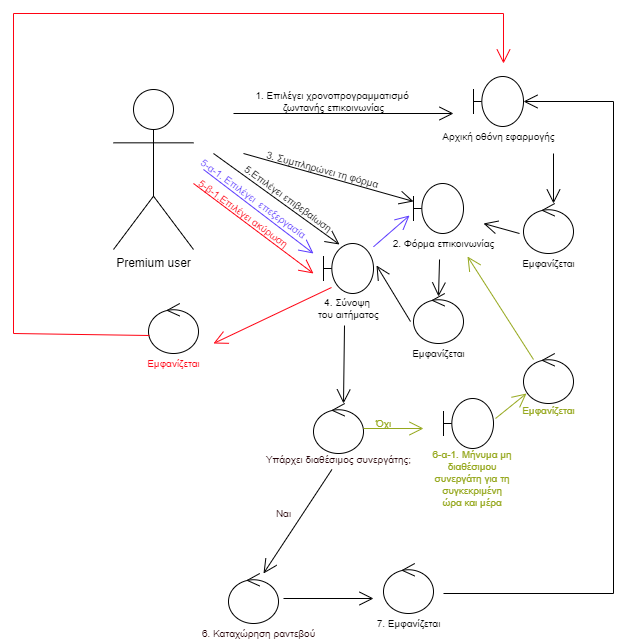

The diagram above was exported from draw.io. Its source (the exported page's mxGraphModel, read from the mxfile embedded in the PNG):
<mxGraphModel dx="2249" dy="697" grid="1" gridSize="10" guides="1" tooltips="1" connect="1" arrows="1" fold="1" page="1" pageScale="1" pageWidth="827" pageHeight="1169" math="0" shadow="0">
  <root>
    <mxCell id="0" />
    <mxCell id="1" parent="0" />
    <mxCell id="FXRhnulUeu5bzSubMdIY-1" value="Premium user" style="shape=umlActor;verticalLabelPosition=bottom;verticalAlign=top;html=1;outlineConnect=0;" parent="1" vertex="1">
      <mxGeometry x="10" y="126" width="80" height="160" as="geometry" />
    </mxCell>
    <mxCell id="FXRhnulUeu5bzSubMdIY-2" value="" style="ellipse;shape=umlControl;whiteSpace=wrap;html=1;" parent="1" vertex="1">
      <mxGeometry x="420" y="240" width="50" height="50" as="geometry" />
    </mxCell>
    <mxCell id="FXRhnulUeu5bzSubMdIY-3" value="" style="shape=umlBoundary;whiteSpace=wrap;html=1;" parent="1" vertex="1">
      <mxGeometry x="370" y="113" width="50" height="50" as="geometry" />
    </mxCell>
    <mxCell id="FXRhnulUeu5bzSubMdIY-5" value="&lt;span style=&quot;color: rgba(0 , 0 , 0 , 0) ; font-family: monospace ; font-size: 0px&quot;&gt;%3CmxGraphModel%3E%3Croot%3E%3CmxCell%20id%3D%220%22%2F%3E%3CmxCell%20id%3D%221%22%20parent%3D%220%22%2F%3E%3CmxCell%20id%3D%222%22%20value%3D%22%26lt%3Bfont%20style%3D%26quot%3Bfont-size%3A%2010px%26quot%3B%26gt%3B%CE%91%CF%81%CF%87%CE%B9%CE%BA%CE%AE%20%CE%BF%CE%B8%CF%8C%CE%BD%CE%B7%20%CE%B5%CF%86%CE%B1%CF%81%CE%BC%CE%BF%CE%B3%CE%AE%CF%82%26lt%3B%2Ffont%26gt%3B%22%20style%3D%22text%3Bhtml%3D1%3Balign%3Dcenter%3BverticalAlign%3Dmiddle%3Bresizable%3D0%3Bpoints%3D%5B%5D%3Bautosize%3D1%3BstrokeColor%3Dnone%3BfillColor%3Dnone%3B%22%20vertex%3D%221%22%20parent%3D%221%22%3E%3CmxGeometry%20x%3D%22340%22%20y%3D%22174%22%20width%3D%22130%22%20height%3D%2220%22%20as%3D%22geometry%22%2F%3E%3C%2FmxCell%3E%3C%2Froot%3E%3C%2FmxGraphModel%3E&lt;/span&gt;" style="text;html=1;align=center;verticalAlign=middle;resizable=0;points=[];autosize=1;strokeColor=none;fillColor=none;" parent="1" vertex="1">
      <mxGeometry x="360" y="150" width="20" height="20" as="geometry" />
    </mxCell>
    <mxCell id="FXRhnulUeu5bzSubMdIY-6" value="&lt;font style=&quot;font-size: 10px&quot;&gt;Αρχική οθόνη εφαρμογής&lt;/font&gt;" style="text;html=1;align=center;verticalAlign=middle;resizable=0;points=[];autosize=1;strokeColor=none;fillColor=none;" parent="1" vertex="1">
      <mxGeometry x="330" y="163" width="130" height="20" as="geometry" />
    </mxCell>
    <mxCell id="FXRhnulUeu5bzSubMdIY-7" value="" style="endArrow=open;endFill=1;endSize=12;html=1;rounded=0;fontSize=10;" parent="1" edge="1">
      <mxGeometry width="160" relative="1" as="geometry">
        <mxPoint x="130" y="150" as="sourcePoint" />
        <mxPoint x="350" y="150" as="targetPoint" />
      </mxGeometry>
    </mxCell>
    <mxCell id="FXRhnulUeu5bzSubMdIY-8" value="1. Επιλέγει χρονοπρογραμματισμό &lt;br&gt;ζωντανής επικοινωνίας" style="text;html=1;align=center;verticalAlign=middle;resizable=0;points=[];autosize=1;strokeColor=none;fillColor=none;fontSize=10;" parent="1" vertex="1">
      <mxGeometry x="145" y="123" width="170" height="30" as="geometry" />
    </mxCell>
    <mxCell id="FXRhnulUeu5bzSubMdIY-9" value="" style="endArrow=open;endFill=1;endSize=12;html=1;rounded=0;fontSize=10;" parent="1" edge="1">
      <mxGeometry width="160" relative="1" as="geometry">
        <mxPoint x="450" y="190" as="sourcePoint" />
        <mxPoint x="450" y="240" as="targetPoint" />
      </mxGeometry>
    </mxCell>
    <mxCell id="FXRhnulUeu5bzSubMdIY-11" value="&lt;font style=&quot;font-size: 10px&quot;&gt;Εμφανίζεται&lt;/font&gt;" style="text;html=1;align=center;verticalAlign=middle;resizable=0;points=[];autosize=1;strokeColor=none;fillColor=none;" parent="1" vertex="1">
      <mxGeometry x="410" y="290" width="70" height="20" as="geometry" />
    </mxCell>
    <mxCell id="FXRhnulUeu5bzSubMdIY-12" value="" style="endArrow=open;endFill=1;endSize=12;html=1;rounded=0;fontSize=10;exitX=-0.08;exitY=0.6;exitDx=0;exitDy=0;exitPerimeter=0;" parent="1" source="FXRhnulUeu5bzSubMdIY-2" edge="1">
      <mxGeometry width="160" relative="1" as="geometry">
        <mxPoint x="460" y="200" as="sourcePoint" />
        <mxPoint x="380" y="260" as="targetPoint" />
      </mxGeometry>
    </mxCell>
    <mxCell id="FXRhnulUeu5bzSubMdIY-13" value="" style="shape=umlBoundary;whiteSpace=wrap;html=1;" parent="1" vertex="1">
      <mxGeometry x="310" y="220" width="50" height="50" as="geometry" />
    </mxCell>
    <mxCell id="FXRhnulUeu5bzSubMdIY-14" value="2. Φόρμα επικοινωνίας" style="text;html=1;align=center;verticalAlign=middle;resizable=0;points=[];autosize=1;strokeColor=none;fillColor=none;fontSize=10;" parent="1" vertex="1">
      <mxGeometry x="280" y="270" width="120" height="20" as="geometry" />
    </mxCell>
    <mxCell id="FXRhnulUeu5bzSubMdIY-15" value="" style="endArrow=open;endFill=1;endSize=12;html=1;rounded=0;fontSize=10;" parent="1" target="FXRhnulUeu5bzSubMdIY-13" edge="1">
      <mxGeometry width="160" relative="1" as="geometry">
        <mxPoint x="140" y="190" as="sourcePoint" />
        <mxPoint x="360" y="160" as="targetPoint" />
      </mxGeometry>
    </mxCell>
    <mxCell id="FXRhnulUeu5bzSubMdIY-16" value="3. Συμπληρώνει τη φόρμα" style="text;html=1;align=center;verticalAlign=middle;resizable=0;points=[];autosize=1;strokeColor=none;fillColor=none;fontSize=10;rotation=15;" parent="1" vertex="1">
      <mxGeometry x="154" y="196" width="130" height="20" as="geometry" />
    </mxCell>
    <mxCell id="FXRhnulUeu5bzSubMdIY-17" value="" style="ellipse;shape=umlControl;whiteSpace=wrap;html=1;" parent="1" vertex="1">
      <mxGeometry x="310" y="330" width="50" height="50" as="geometry" />
    </mxCell>
    <mxCell id="FXRhnulUeu5bzSubMdIY-19" value="" style="endArrow=open;endFill=1;endSize=12;html=1;rounded=0;fontSize=10;exitX=0.467;exitY=1.3;exitDx=0;exitDy=0;exitPerimeter=0;entryX=0.5;entryY=0.06;entryDx=0;entryDy=0;entryPerimeter=0;" parent="1" source="FXRhnulUeu5bzSubMdIY-14" target="FXRhnulUeu5bzSubMdIY-17" edge="1">
      <mxGeometry width="160" relative="1" as="geometry">
        <mxPoint x="426" y="280" as="sourcePoint" />
        <mxPoint x="390" y="270" as="targetPoint" />
      </mxGeometry>
    </mxCell>
    <mxCell id="FXRhnulUeu5bzSubMdIY-20" value="Εμφανίζεται" style="text;html=1;align=center;verticalAlign=middle;resizable=0;points=[];autosize=1;strokeColor=none;fillColor=none;fontSize=10;" parent="1" vertex="1">
      <mxGeometry x="300" y="380" width="70" height="20" as="geometry" />
    </mxCell>
    <mxCell id="FXRhnulUeu5bzSubMdIY-21" value="" style="shape=umlBoundary;whiteSpace=wrap;html=1;" parent="1" vertex="1">
      <mxGeometry x="220" y="280" width="50" height="50" as="geometry" />
    </mxCell>
    <mxCell id="FXRhnulUeu5bzSubMdIY-22" value="" style="endArrow=open;endFill=1;endSize=12;html=1;rounded=0;fontSize=10;exitX=-0.06;exitY=0.56;exitDx=0;exitDy=0;exitPerimeter=0;entryX=1.06;entryY=0.44;entryDx=0;entryDy=0;entryPerimeter=0;" parent="1" source="FXRhnulUeu5bzSubMdIY-17" target="FXRhnulUeu5bzSubMdIY-21" edge="1">
      <mxGeometry width="160" relative="1" as="geometry">
        <mxPoint x="346.03999999999996" y="306" as="sourcePoint" />
        <mxPoint x="345" y="343" as="targetPoint" />
      </mxGeometry>
    </mxCell>
    <mxCell id="FXRhnulUeu5bzSubMdIY-23" value="4. Σύνοψη &lt;br&gt;του αιτήματος" style="text;html=1;align=center;verticalAlign=middle;resizable=0;points=[];autosize=1;strokeColor=none;fillColor=none;fontSize=10;" parent="1" vertex="1">
      <mxGeometry x="205" y="330" width="80" height="30" as="geometry" />
    </mxCell>
    <mxCell id="FXRhnulUeu5bzSubMdIY-24" value="" style="endArrow=open;endFill=1;endSize=12;html=1;rounded=0;fontSize=10;entryX=0.32;entryY=0.02;entryDx=0;entryDy=0;entryPerimeter=0;" parent="1" target="FXRhnulUeu5bzSubMdIY-21" edge="1">
      <mxGeometry width="160" relative="1" as="geometry">
        <mxPoint x="110" y="190" as="sourcePoint" />
        <mxPoint x="320" y="247.9487179487179" as="targetPoint" />
      </mxGeometry>
    </mxCell>
    <mxCell id="FXRhnulUeu5bzSubMdIY-25" value="5.Επιλέγει επιβεβαίωση" style="text;html=1;align=center;verticalAlign=middle;resizable=0;points=[];autosize=1;strokeColor=none;fillColor=none;fontSize=10;rotation=36;" parent="1" vertex="1">
      <mxGeometry x="125" y="225" width="120" height="20" as="geometry" />
    </mxCell>
    <mxCell id="FXRhnulUeu5bzSubMdIY-26" value="" style="endArrow=open;endFill=1;endSize=12;html=1;rounded=0;fontSize=10;strokeColor=#5B3BFF;" parent="1" edge="1">
      <mxGeometry width="160" relative="1" as="geometry">
        <mxPoint x="100" y="206" as="sourcePoint" />
        <mxPoint x="210" y="290" as="targetPoint" />
      </mxGeometry>
    </mxCell>
    <mxCell id="FXRhnulUeu5bzSubMdIY-28" value="5-α-1. Επιλέγει&amp;nbsp; επεξεργασία" style="text;html=1;align=center;verticalAlign=middle;resizable=0;points=[];autosize=1;strokeColor=none;fillColor=none;fontSize=10;rotation=36;fontColor=#5B3BFF;" parent="1" vertex="1">
      <mxGeometry x="80" y="225" width="140" height="20" as="geometry" />
    </mxCell>
    <mxCell id="FXRhnulUeu5bzSubMdIY-29" value="&lt;font color=&quot;#ff0313&quot;&gt;5-β-1.Επιλέγει ακύρωση&lt;/font&gt;" style="text;html=1;align=center;verticalAlign=middle;resizable=0;points=[];autosize=1;strokeColor=none;fillColor=none;fontSize=10;rotation=36;" parent="1" vertex="1">
      <mxGeometry x="80" y="240" width="120" height="20" as="geometry" />
    </mxCell>
    <mxCell id="FXRhnulUeu5bzSubMdIY-30" value="" style="endArrow=open;endFill=1;endSize=12;html=1;rounded=0;fontSize=10;strokeColor=#FF0313;" parent="1" edge="1">
      <mxGeometry width="160" relative="1" as="geometry">
        <mxPoint x="90" y="220" as="sourcePoint" />
        <mxPoint x="210" y="310" as="targetPoint" />
      </mxGeometry>
    </mxCell>
    <mxCell id="FXRhnulUeu5bzSubMdIY-31" value="" style="endArrow=open;endFill=1;endSize=12;html=1;rounded=0;fontSize=10;exitX=0.45;exitY=1.067;exitDx=0;exitDy=0;exitPerimeter=0;" parent="1" source="FXRhnulUeu5bzSubMdIY-23" edge="1">
      <mxGeometry width="160" relative="1" as="geometry">
        <mxPoint x="317" y="368" as="sourcePoint" />
        <mxPoint x="240" y="440" as="targetPoint" />
      </mxGeometry>
    </mxCell>
    <mxCell id="FXRhnulUeu5bzSubMdIY-32" value="" style="ellipse;shape=umlControl;whiteSpace=wrap;html=1;" parent="1" vertex="1">
      <mxGeometry x="210" y="440" width="50" height="50" as="geometry" />
    </mxCell>
    <mxCell id="FXRhnulUeu5bzSubMdIY-33" value="&lt;font color=&quot;#240005&quot;&gt;Υπάρχει διαθέσιμος συνεργάτης;&lt;/font&gt;" style="text;html=1;align=center;verticalAlign=middle;resizable=0;points=[];autosize=1;strokeColor=none;fillColor=none;fontSize=10;fontColor=#FF0313;" parent="1" vertex="1">
      <mxGeometry x="155" y="486" width="160" height="20" as="geometry" />
    </mxCell>
    <mxCell id="FXRhnulUeu5bzSubMdIY-34" value="" style="endArrow=open;endFill=1;endSize=12;html=1;rounded=0;fontSize=10;" parent="1" source="FXRhnulUeu5bzSubMdIY-33" edge="1">
      <mxGeometry width="160" relative="1" as="geometry">
        <mxPoint x="251" y="372.01" as="sourcePoint" />
        <mxPoint x="160" y="610" as="targetPoint" />
      </mxGeometry>
    </mxCell>
    <mxCell id="FXRhnulUeu5bzSubMdIY-35" value="Ναι" style="text;html=1;align=center;verticalAlign=middle;resizable=0;points=[];autosize=1;strokeColor=none;fillColor=none;fontSize=10;fontColor=#240005;" parent="1" vertex="1">
      <mxGeometry x="165" y="540" width="30" height="20" as="geometry" />
    </mxCell>
    <mxCell id="FXRhnulUeu5bzSubMdIY-36" value="" style="endArrow=open;endFill=1;endSize=12;html=1;rounded=0;fontSize=10;fontColor=#96A81E;strokeColor=#96A81E;" parent="1" edge="1">
      <mxGeometry width="160" relative="1" as="geometry">
        <mxPoint x="260" y="465" as="sourcePoint" />
        <mxPoint x="320" y="465" as="targetPoint" />
      </mxGeometry>
    </mxCell>
    <mxCell id="FXRhnulUeu5bzSubMdIY-37" value="Όχι" style="text;html=1;align=center;verticalAlign=middle;resizable=0;points=[];autosize=1;strokeColor=none;fillColor=none;fontSize=10;fontColor=#96A81E;rotation=0;" parent="1" vertex="1">
      <mxGeometry x="265" y="450" width="30" height="20" as="geometry" />
    </mxCell>
    <mxCell id="FXRhnulUeu5bzSubMdIY-39" value="6. Καταχώρηση ραντεβού" style="text;html=1;align=center;verticalAlign=middle;resizable=0;points=[];autosize=1;strokeColor=none;fillColor=none;fontSize=10;fontColor=#240005;" parent="1" vertex="1">
      <mxGeometry x="90" y="660" width="130" height="20" as="geometry" />
    </mxCell>
    <mxCell id="FXRhnulUeu5bzSubMdIY-40" value="" style="ellipse;shape=umlControl;whiteSpace=wrap;html=1;" parent="1" vertex="1">
      <mxGeometry x="280" y="600" width="50" height="50" as="geometry" />
    </mxCell>
    <mxCell id="FXRhnulUeu5bzSubMdIY-41" value="&lt;font style=&quot;font-size: 10px&quot;&gt;7. Εμφανίζεται&lt;/font&gt;" style="text;html=1;align=center;verticalAlign=middle;resizable=0;points=[];autosize=1;strokeColor=none;fillColor=none;" parent="1" vertex="1">
      <mxGeometry x="265" y="650" width="80" height="20" as="geometry" />
    </mxCell>
    <mxCell id="FXRhnulUeu5bzSubMdIY-42" value="" style="endArrow=open;endFill=1;endSize=12;html=1;rounded=0;fontSize=10;exitX=1;exitY=0.5;exitDx=0;exitDy=0;" parent="1" edge="1">
      <mxGeometry width="160" relative="1" as="geometry">
        <mxPoint x="180" y="635" as="sourcePoint" />
        <mxPoint x="270" y="635" as="targetPoint" />
      </mxGeometry>
    </mxCell>
    <mxCell id="FXRhnulUeu5bzSubMdIY-43" value="" style="endArrow=open;endFill=1;endSize=12;html=1;rounded=0;fontSize=10;" parent="1" target="FXRhnulUeu5bzSubMdIY-3" edge="1">
      <mxGeometry width="160" relative="1" as="geometry">
        <mxPoint x="340" y="630" as="sourcePoint" />
        <mxPoint x="510" y="100" as="targetPoint" />
        <Array as="points">
          <mxPoint x="510" y="630" />
          <mxPoint x="510" y="138" />
        </Array>
      </mxGeometry>
    </mxCell>
    <mxCell id="FXRhnulUeu5bzSubMdIY-44" value="" style="ellipse;shape=umlControl;whiteSpace=wrap;html=1;" parent="1" vertex="1">
      <mxGeometry x="420" y="390" width="50" height="50" as="geometry" />
    </mxCell>
    <mxCell id="FXRhnulUeu5bzSubMdIY-45" value="Εμφανίζεται" style="text;html=1;align=center;verticalAlign=middle;resizable=0;points=[];autosize=1;strokeColor=none;fillColor=none;fontSize=10;fontColor=#96A81E;" parent="1" vertex="1">
      <mxGeometry x="410" y="437" width="70" height="20" as="geometry" />
    </mxCell>
    <mxCell id="FXRhnulUeu5bzSubMdIY-47" value="" style="endArrow=open;endFill=1;endSize=12;html=1;rounded=0;fontSize=10;exitX=0.2;exitY=0.12;exitDx=0;exitDy=0;exitPerimeter=0;entryX=0.7;entryY=1.15;entryDx=0;entryDy=0;entryPerimeter=0;fontColor=#96A81E;strokeColor=#96A81E;" parent="1" source="FXRhnulUeu5bzSubMdIY-44" target="FXRhnulUeu5bzSubMdIY-14" edge="1">
      <mxGeometry width="160" relative="1" as="geometry">
        <mxPoint x="70" y="430" as="sourcePoint" />
        <mxPoint x="420" y="360" as="targetPoint" />
      </mxGeometry>
    </mxCell>
    <mxCell id="FXRhnulUeu5bzSubMdIY-48" value="" style="shape=umlBoundary;whiteSpace=wrap;html=1;" parent="1" vertex="1">
      <mxGeometry x="340" y="435" width="50" height="50" as="geometry" />
    </mxCell>
    <mxCell id="FXRhnulUeu5bzSubMdIY-49" value="6-α-1. Μήνυμα μη &lt;br&gt;διαθέσιμου &lt;br&gt;συνεργάτη για τη &lt;br&gt;συγκεκριμένη &lt;br&gt;ώρα και μέρα&amp;nbsp;" style="text;html=1;align=center;verticalAlign=middle;resizable=0;points=[];autosize=1;strokeColor=none;fillColor=none;fontSize=10;fontColor=#96A81E;" parent="1" vertex="1">
      <mxGeometry x="325" y="480" width="90" height="70" as="geometry" />
    </mxCell>
    <mxCell id="FXRhnulUeu5bzSubMdIY-50" value="" style="endArrow=open;endFill=1;endSize=12;html=1;rounded=0;fontSize=10;exitX=1.04;exitY=0.4;exitDx=0;exitDy=0;exitPerimeter=0;entryX=0.06;entryY=0.8;entryDx=0;entryDy=0;entryPerimeter=0;fontColor=#96A81E;strokeColor=#96A81E;" parent="1" source="FXRhnulUeu5bzSubMdIY-48" target="FXRhnulUeu5bzSubMdIY-44" edge="1">
      <mxGeometry width="160" relative="1" as="geometry">
        <mxPoint x="440" y="406" as="sourcePoint" />
        <mxPoint x="374" y="303" as="targetPoint" />
      </mxGeometry>
    </mxCell>
    <mxCell id="FXRhnulUeu5bzSubMdIY-52" value="" style="endArrow=open;endFill=1;endSize=12;html=1;rounded=0;fontSize=10;strokeColor=#5B3BFF;entryX=-0.08;entryY=0.64;entryDx=0;entryDy=0;entryPerimeter=0;" parent="1" source="FXRhnulUeu5bzSubMdIY-21" target="FXRhnulUeu5bzSubMdIY-13" edge="1">
      <mxGeometry width="160" relative="1" as="geometry">
        <mxPoint x="210" y="310" as="sourcePoint" />
        <mxPoint x="290" y="260" as="targetPoint" />
      </mxGeometry>
    </mxCell>
    <mxCell id="FXRhnulUeu5bzSubMdIY-53" value="" style="ellipse;shape=umlControl;whiteSpace=wrap;html=1;" parent="1" vertex="1">
      <mxGeometry x="45" y="340" width="50" height="50" as="geometry" />
    </mxCell>
    <mxCell id="FXRhnulUeu5bzSubMdIY-54" value="&lt;font style=&quot;font-size: 10px&quot; color=&quot;#ff0313&quot;&gt;Εμφανίζεται&lt;/font&gt;" style="text;html=1;align=center;verticalAlign=middle;resizable=0;points=[];autosize=1;strokeColor=none;fillColor=none;" parent="1" vertex="1">
      <mxGeometry x="35" y="390" width="70" height="20" as="geometry" />
    </mxCell>
    <mxCell id="FXRhnulUeu5bzSubMdIY-55" value="" style="endArrow=open;endFill=1;endSize=12;html=1;rounded=0;fontSize=10;strokeColor=#FF0313;exitX=0.02;exitY=0.64;exitDx=0;exitDy=0;exitPerimeter=0;" parent="1" source="FXRhnulUeu5bzSubMdIY-53" edge="1">
      <mxGeometry width="160" relative="1" as="geometry">
        <mxPoint x="228" y="324" as="sourcePoint" />
        <mxPoint x="400" y="100" as="targetPoint" />
        <Array as="points">
          <mxPoint x="-90" y="370" />
          <mxPoint x="-90" y="50" />
          <mxPoint x="400" y="50" />
        </Array>
      </mxGeometry>
    </mxCell>
    <mxCell id="FXRhnulUeu5bzSubMdIY-56" value="" style="endArrow=open;endFill=1;endSize=12;html=1;rounded=0;fontSize=10;strokeColor=#FF0313;exitX=-0.04;exitY=0.68;exitDx=0;exitDy=0;exitPerimeter=0;" parent="1" edge="1">
      <mxGeometry width="160" relative="1" as="geometry">
        <mxPoint x="228" y="324" as="sourcePoint" />
        <mxPoint x="110" y="380" as="targetPoint" />
      </mxGeometry>
    </mxCell>
    <mxCell id="swHr5yJ9_mCGzrLE8p08-1" value="" style="ellipse;shape=umlControl;whiteSpace=wrap;html=1;" vertex="1" parent="1">
      <mxGeometry x="125" y="610" width="50" height="50" as="geometry" />
    </mxCell>
  </root>
</mxGraphModel>